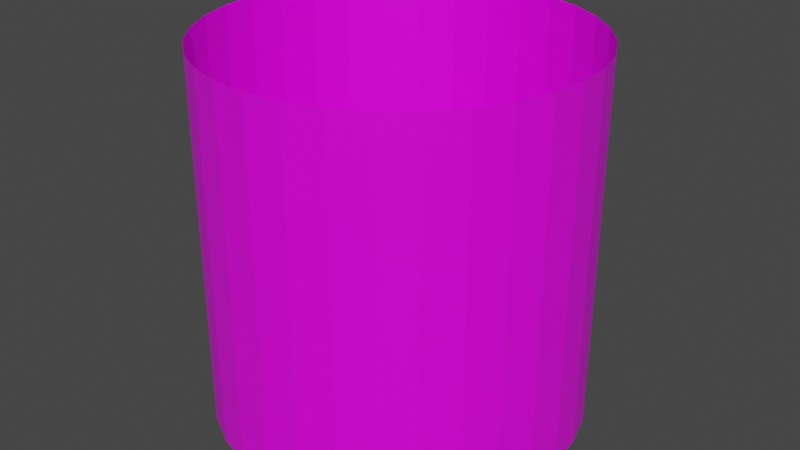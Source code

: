# Source: Background.blend  (saved by Blender 3.0.42; exported with 4.5.12 LTS)
import bpy
from mathutils import Matrix  # noqa: F401  (used for matrix-valued properties, if any)

bpy.ops.wm.read_factory_settings(use_empty=True)
scene = bpy.context.scene
scene.name = 'Scene'

# ---- collections
col_collection = bpy.data.collections.new('Collection'); scene.collection.children.link(col_collection)

# ---- images (referenced by path relative to the original .blend; pixels are not part of the script)
import os
ASSET_DIR = os.environ.get("B2B_ASSET_DIR", "")  # directory of the original .blend (textures are referenced by path, not embedded)
HERE = os.path.dirname(os.path.abspath(__file__))  # packed textures are extracted next to this script under _unpacked/

def load_image(name, relpath, width, height, colorspace="sRGB"):
    """Load a texture the original file referenced (path relative to the .blend, or extracted next to this script)."""
    p = next((c for c in (os.path.join(HERE, relpath), os.path.join(ASSET_DIR, relpath)) if relpath and os.path.exists(c)), "")
    if p:
        img = bpy.data.images.load(p, check_existing=True)
        img.name = name
    else:  # same state as the original file: an image datablock whose file is absent (Cycles renders it pink)
        img = bpy.data.images.new(name, width, height)
        img.source = "FILE"
        img.filepath = "//" + (relpath or name)
    img.colorspace_settings.name = colorspace
    return img
img_cylinder_png = load_image('Cylinder.png', 'Cylinder.png', 1024, 1024, 'sRGB')

# ---- materials (node trees are filled in below, after node groups)
mat_material = bpy.data.materials.new('Material')
mat_material.alpha_threshold = 0.0
mat_material.use_transparent_shadow = False
mat_material.line_color = (0.0, 0.0, 0.0, 1.0)

# ---- material node trees
mat_material.use_nodes = True; mat_material.node_tree.nodes.clear()
_N = mat_material.node_tree.nodes; _L = mat_material.node_tree.links
n0 = _N.new('ShaderNodeOutputMaterial'); n0.name = 'Material Output'; n0.location = (300, 300)
n1 = _N.new('ShaderNodeBsdfPrincipled'); n1.name = 'Principled BSDF'; n1.location = (10, 300)
n1.distribution = 'GGX'
n1.subsurface_method = 'RANDOM_WALK_SKIN'
n1.inputs[2].default_value = 0.4
n1.inputs[3].default_value = 1.45
n1.inputs[27].default_value = (0.0, 0.0, 0.0, 1.0)
n1.inputs[28].default_value = 1.0
n2 = _N.new('ShaderNodeTexImage'); n2.name = 'Image Texture'; n2.location = (-280, 275)
n2.image = img_cylinder_png
_L.new(n1.outputs[0], n0.inputs[0])
_L.new(n2.outputs[0], n1.inputs[0])
n0.is_active_output = True

# ---- world
world_world = bpy.data.worlds.new('World'); scene.world = world_world
world_world.use_nodes = True; world_world.node_tree.nodes.clear()
_N = world_world.node_tree.nodes; _L = world_world.node_tree.links
n0 = _N.new('ShaderNodeOutputWorld'); n0.name = 'World Output'; n0.location = (300, 300)
n1 = _N.new('ShaderNodeBackground'); n1.name = 'Background'; n1.location = (10, 300)
n1.inputs[0].default_value = (0.05088, 0.05088, 0.05088, 1.0)
_L.new(n1.outputs[0], n0.inputs[0])
n0.is_active_output = True
world_world.color = (0.05088, 0.05088, 0.05088)
world_world.use_sun_shadow = False
world_world.sun_shadow_jitter_overblur = 0.0

# ---- meshes
me_cube_003 = bpy.data.meshes.new('Cube.003')
me_cube_003.from_pydata([(-2.5, -2.5, -2.5), (-2.5, -2.5, 2.5), (-2.5, 2.5, -2.5), (-2.5, 2.5, 2.5), (2.5, -2.5, -2.5), (2.5, -2.5, 2.5), (2.5, 2.5, -2.5), (2.5, 2.5, 2.5), (-2.5, -2.5, -0.007642), (-2.5, 2.5, 0.0), (2.5, 2.5, 0.0), (2.5, -2.5, -0.007642), (0.8333, 2.5, -2.5), (-0.8333, 2.5, -2.5), (-0.8333, 2.5, 2.5), (0.8333, 2.5, 2.5), (-0.8333, -2.5, -2.499), (0.8333, -2.5, -2.499), (0.8333, -2.5, 2.5), (-0.8333, -2.5, 2.5), (0.8333, -2.5, -0.07197), (-0.8333, -2.5, -0.07197), (-0.8333, 2.5, 0.0), (0.8333, 2.5, 0.0), (0.8333, -10.01, -0.07197), (-0.8333, -10.01, -0.07197), (0.8333, -2.5, -0.3134), (-0.8333, -2.5, -0.3134), (0.8333, -10.01, -0.3134), (-0.8333, -10.01, -0.3134), (-0.8333, -3.573, -0.4634), (-0.8333, -4.647, -0.5567), (-0.8333, -5.72, -0.59), (-0.8333, -6.793, -0.59), (-0.8333, -7.867, -0.5567), (-0.8333, -8.94, -0.4634), (0.8333, -8.94, -0.4634), (0.8333, -7.867, -0.5567), (0.8333, -6.793, -0.59), (0.8333, -5.72, -0.59), (0.8333, -4.647, -0.5567), (0.8333, -3.573, -0.4634), (-0.8333, -3.573, -0.2356), (-0.8333, -4.647, -0.3236), (-0.8333, -5.72, -0.3433), (-0.8333, -6.793, -0.3433), (-0.8333, -7.867, -0.3236), (-0.8333, -8.94, -0.2356), (0.8333, -8.94, -0.2356), (0.8333, -7.867, -0.3236), (0.8333, -6.793, -0.3433), (0.8333, -5.72, -0.3433), (0.8333, -4.647, -0.3236), (0.8333, -3.573, -0.2356)], [], [(8, 1, 3, 9), (23, 15, 7, 10), (10, 7, 5, 11), (21, 19, 1, 8), (12, 6, 4, 17), (14, 3, 1, 19), (16, 21, 8, 0), (6, 10, 11, 4), (12, 23, 10, 6), (0, 8, 9, 2), (2, 9, 22, 13), (13, 22, 23, 12), (4, 11, 20, 17), (17, 20, 21, 16), (7, 15, 18, 5), (15, 14, 19, 18), (2, 13, 16, 0), (13, 12, 17, 16), (11, 5, 18, 20), (20, 18, 19, 21), (9, 3, 14, 22), (22, 14, 15, 23), (53, 41, 26, 20), (36, 28, 29, 35), (25, 29, 28, 24), (47, 35, 29, 25), (20, 21, 27, 26), (48, 47, 25, 24), (20, 21, 42, 53), (53, 42, 43, 52), (52, 43, 44, 51), (51, 44, 45, 50), (50, 45, 46, 49), (49, 46, 47, 48), (21, 27, 30, 42), (42, 30, 31, 43), (43, 31, 32, 44), (44, 32, 33, 45), (45, 33, 34, 46), (46, 34, 35, 47), (26, 41, 30, 27), (41, 40, 31, 30), (40, 39, 32, 31), (39, 38, 33, 32), (38, 37, 34, 33), (37, 36, 35, 34), (24, 28, 36, 48), (48, 36, 37, 49), (49, 37, 38, 50), (50, 38, 39, 51), (51, 39, 40, 52), (52, 40, 41, 53)])
_uv = me_cube_003.uv_layers.new(name='UVMap')
_uv.uv.foreach_set('vector', [0.5, 0.0, 0.625, 0.0, 0.625, 0.25, 0.5, 0.25, 0.5, 0.4167, 0.625, 0.4167, 0.625, 0.5, 0.5, 0.5, 0.5, 0.5, 0.625, 0.5, 0.625, 0.75, 0.5, 0.75, 0.5, 0.9167, 0.625, 0.9167, 0.625, 1.0, 0.5, 1.0, 0.2917, 0.5, 0.375, 0.5, 0.375, 0.75, 0.2917, 0.75, 0.7917, 0.5, 0.875, 0.5, 0.875, 0.75, 0.7917, 0.75, 0.375, 0.9167, 0.5, 0.9167, 0.5, 1.0, 0.375, 1.0, 0.375, 0.5, 0.5, 0.5, 0.5, 0.75, 0.375, 0.75, 0.375, 0.4167, 0.5, 0.4167, 0.5, 0.5, 0.375, 0.5, 0.375, 0.0, 0.5, 0.0, 0.5, 0.25, 0.375, 0.25, 0.375, 0.25, 0.5, 0.25, 0.5, 0.3333, 0.375, 0.3333, 0.375, 0.3333, 0.5, 0.3333, 0.5, 0.4167, 0.375, 0.4167, 0.375, 0.75, 0.5, 0.75, 0.5, 0.8333, 0.375, 0.8333, 0.375, 0.8333, 0.5, 0.8333, 0.5, 0.9167, 0.375, 0.9167, 0.625, 0.5, 0.7083, 0.5, 0.7083, 0.75, 0.625, 0.75, 0.7083, 0.5, 0.7917, 0.5, 0.7917, 0.75, 0.7083, 0.75, 0.125, 0.5, 0.2083, 0.5, 0.2083, 0.75, 0.125, 0.75, 0.2083, 0.5, 0.2917, 0.5, 0.2917, 0.75, 0.2083, 0.75, 0.5, 0.75, 0.625, 0.75, 0.625, 0.8333, 0.5, 0.8333, 0.5, 0.8333, 0.625, 0.8333, 0.625, 0.9167, 0.5, 0.9167, 0.5, 0.25, 0.625, 0.25, 0.625, 0.3333, 0.5, 0.3333, 0.5, 0.3333, 0.625, 0.3333, 0.625, 0.4167, 0.5, 0.4167, 0.0, 0.0, 0.0, 0.0, 0.0, 0.0, 0.0, 0.0, 0.5, 0.8333, 0.5, 0.8333, 0.5, 0.9167, 0.5, 0.9167, 0.0, 0.0, 0.0, 0.0, 0.0, 0.0, 0.0, 0.0, 0.0, 0.0, 0.0, 0.0, 0.0, 0.0, 0.0, 0.0, 0.5, 0.8333, 0.5, 0.9167, 0.5, 0.9167, 0.5, 0.8333, 0.0, 0.0, 0.0, 0.0, 0.0, 0.0, 0.0, 0.0, 0.0, 0.0, 0.0, 0.0, 0.0, 0.0, 0.0, 0.0, 0.0, 0.0, 0.0, 0.0, 0.0, 0.0, 0.0, 0.0, 0.0, 0.0, 0.0, 0.0, 0.0, 0.0, 0.0, 0.0, 0.0, 0.0, 0.0, 0.0, 0.0, 0.0, 0.0, 0.0, 0.0, 0.0, 0.0, 0.0, 0.0, 0.0, 0.0, 0.0, 0.0, 0.0, 0.0, 0.0, 0.0, 0.0, 0.0, 0.0, 0.0, 0.0, 0.0, 0.0, 0.0, 0.0, 0.0, 0.0, 0.0, 0.0, 0.0, 0.0, 0.0, 0.0, 0.0, 0.0, 0.0, 0.0, 0.0, 0.0, 0.0, 0.0, 0.0, 0.0, 0.0, 0.0, 0.0, 0.0, 0.0, 0.0, 0.0, 0.0, 0.0, 0.0, 0.0, 0.0, 0.0, 0.0, 0.0, 0.0, 0.0, 0.0, 0.0, 0.0, 0.0, 0.0, 0.0, 0.0, 0.5, 0.8333, 0.5, 0.8333, 0.5, 0.9167, 0.5, 0.9167, 0.5, 0.8333, 0.5, 0.8333, 0.5, 0.9167, 0.5, 0.9167, 0.5, 0.8333, 0.5, 0.8333, 0.5, 0.9167, 0.5, 0.9167, 0.5, 0.8333, 0.5, 0.8333, 0.5, 0.9167, 0.5, 0.9167, 0.5, 0.8333, 0.5, 0.8333, 0.5, 0.9167, 0.5, 0.9167, 0.5, 0.8333, 0.5, 0.8333, 0.5, 0.9167, 0.5, 0.9167, 0.0, 0.0, 0.0, 0.0, 0.0, 0.0, 0.0, 0.0, 0.0, 0.0, 0.0, 0.0, 0.0, 0.0, 0.0, 0.0, 0.0, 0.0, 0.0, 0.0, 0.0, 0.0, 0.0, 0.0, 0.0, 0.0, 0.0, 0.0, 0.0, 0.0, 0.0, 0.0, 0.0, 0.0, 0.0, 0.0, 0.0, 0.0, 0.0, 0.0, 0.0, 0.0, 0.0, 0.0, 0.0, 0.0, 0.0, 0.0])
me_cube_003.use_remesh_fix_poles = True
me_cube_003.use_remesh_preserve_attributes = False
me_cube_003.update()
me_cube_004 = bpy.data.meshes.new('Cube.004')
me_cube_004.from_pydata([(-0.646, 3.613, 0.2846), (-0.646, 3.613, 1.66), (-0.6352, 3.612, 0.2846), (-0.6352, 3.612, 1.66), (-0.6249, 3.609, 0.2846), (-0.6249, 3.609, 1.66), (-0.6153, 3.603, 0.2846), (-0.6153, 3.603, 1.66), (-0.607, 3.597, 0.2846), (-0.607, 3.597, 1.66), (-0.6001, 3.588, 0.2846), (-0.6001, 3.588, 1.66), (-0.595, 3.579, 0.2846), (-0.595, 3.579, 1.66), (-0.5919, 3.568, 0.2846), (-0.5919, 3.568, 1.66), (-0.5908, 3.558, 0.2846), (-0.5908, 3.558, 1.66), (-0.5919, 3.547, 0.2846), (-0.5919, 3.547, 1.66), (-0.595, 3.536, 0.2846), (-0.595, 3.536, 1.66), (-0.6001, 3.527, 0.2846), (-0.6001, 3.527, 1.66), (-0.607, 3.518, 0.2846), (-0.607, 3.518, 1.66), (-0.6153, 3.512, 0.2846), (-0.6153, 3.512, 1.66), (-0.6249, 3.507, 0.2846), (-0.6249, 3.507, 1.66), (-0.6352, 3.503, 0.2846), (-0.6352, 3.503, 1.66), (-0.646, 3.502, 0.2846), (-0.646, 3.502, 1.66), (-0.6568, 3.503, 0.2846), (-0.6568, 3.503, 1.66), (-0.6671, 3.507, 0.2846), (-0.6671, 3.507, 1.66), (-0.6767, 3.512, 0.2846), (-0.6767, 3.512, 1.66), (-0.6851, 3.518, 0.2846), (-0.6851, 3.518, 1.66), (-0.6919, 3.527, 0.2846), (-0.6919, 3.527, 1.66), (-0.697, 3.536, 0.2846), (-0.697, 3.536, 1.66), (-0.7002, 3.547, 0.2846), (-0.7002, 3.547, 1.66), (-0.7012, 3.558, 0.2846), (-0.7012, 3.558, 1.66), (-0.7002, 3.568, 0.2846), (-0.7002, 3.568, 1.66), (-0.697, 3.579, 0.2846), (-0.697, 3.579, 1.66), (-0.6919, 3.588, 0.2846), (-0.6919, 3.588, 1.66), (-0.6851, 3.597, 0.2846), (-0.6851, 3.597, 1.66), (-0.6767, 3.603, 0.2846), (-0.6767, 3.603, 1.66), (-0.6671, 3.609, 0.2846), (-0.6671, 3.609, 1.66), (-0.6568, 3.612, 0.2846), (-0.6568, 3.612, 1.66)], [], [(0, 1, 3, 2), (2, 3, 5, 4), (4, 5, 7, 6), (6, 7, 9, 8), (8, 9, 11, 10), (10, 11, 13, 12), (12, 13, 15, 14), (14, 15, 17, 16), (16, 17, 19, 18), (18, 19, 21, 20), (20, 21, 23, 22), (22, 23, 25, 24), (24, 25, 27, 26), (26, 27, 29, 28), (28, 29, 31, 30), (30, 31, 33, 32), (32, 33, 35, 34), (34, 35, 37, 36), (36, 37, 39, 38), (38, 39, 41, 40), (40, 41, 43, 42), (42, 43, 45, 44), (44, 45, 47, 46), (46, 47, 49, 48), (48, 49, 51, 50), (50, 51, 53, 52), (52, 53, 55, 54), (54, 55, 57, 56), (56, 57, 59, 58), (58, 59, 61, 60), (3, 1, 63, 61, 59, 57, 55, 53, 51, 49, 47, 45, 43, 41, 39, 37, 35, 33, 31, 29, 27, 25, 23, 21, 19, 17, 15, 13, 11, 9, 7, 5), (60, 61, 63, 62), (62, 63, 1, 0), (0, 2, 4, 6, 8, 10, 12, 14, 16, 18, 20, 22, 24, 26, 28, 30, 32, 34, 36, 38, 40, 42, 44, 46, 48, 50, 52, 54, 56, 58, 60, 62)])
_uv = me_cube_004.uv_layers.new(name='UVMap')
_uv.uv.foreach_set('vector', [1.0, 0.5, 1.0, 1.0, 0.9688, 1.0, 0.9688, 0.5, 0.9688, 0.5, 0.9688, 1.0, 0.9375, 1.0, 0.9375, 0.5, 0.9375, 0.5, 0.9375, 1.0, 0.9062, 1.0, 0.9062, 0.5, 0.9062, 0.5, 0.9062, 1.0, 0.875, 1.0, 0.875, 0.5, 0.875, 0.5, 0.875, 1.0, 0.8438, 1.0, 0.8438, 0.5, 0.8438, 0.5, 0.8438, 1.0, 0.8125, 1.0, 0.8125, 0.5, 0.8125, 0.5, 0.8125, 1.0, 0.7812, 1.0, 0.7812, 0.5, 0.7812, 0.5, 0.7812, 1.0, 0.75, 1.0, 0.75, 0.5, 0.75, 0.5, 0.75, 1.0, 0.7188, 1.0, 0.7188, 0.5, 0.7188, 0.5, 0.7188, 1.0, 0.6875, 1.0, 0.6875, 0.5, 0.6875, 0.5, 0.6875, 1.0, 0.6562, 1.0, 0.6562, 0.5, 0.6562, 0.5, 0.6562, 1.0, 0.625, 1.0, 0.625, 0.5, 0.625, 0.5, 0.625, 1.0, 0.5938, 1.0, 0.5938, 0.5, 0.5938, 0.5, 0.5938, 1.0, 0.5625, 1.0, 0.5625, 0.5, 0.5625, 0.5, 0.5625, 1.0, 0.5312, 1.0, 0.5312, 0.5, 0.5312, 0.5, 0.5312, 1.0, 0.5, 1.0, 0.5, 0.5, 0.5, 0.5, 0.5, 1.0, 0.4688, 1.0, 0.4688, 0.5, 0.4688, 0.5, 0.4688, 1.0, 0.4375, 1.0, 0.4375, 0.5, 0.4375, 0.5, 0.4375, 1.0, 0.4062, 1.0, 0.4062, 0.5, 0.4062, 0.5, 0.4062, 1.0, 0.375, 1.0, 0.375, 0.5, 0.375, 0.5, 0.375, 1.0, 0.3438, 1.0, 0.3438, 0.5, 0.3438, 0.5, 0.3438, 1.0, 0.3125, 1.0, 0.3125, 0.5, 0.3125, 0.5, 0.3125, 1.0, 0.2812, 1.0, 0.2812, 0.5, 0.2812, 0.5, 0.2812, 1.0, 0.25, 1.0, 0.25, 0.5, 0.25, 0.5, 0.25, 1.0, 0.2188, 1.0, 0.2188, 0.5, 0.2188, 0.5, 0.2188, 1.0, 0.1875, 1.0, 0.1875, 0.5, 0.1875, 0.5, 0.1875, 1.0, 0.1562, 1.0, 0.1562, 0.5, 0.1562, 0.5, 0.1562, 1.0, 0.125, 1.0, 0.125, 0.5, 0.125, 0.5, 0.125, 1.0, 0.09375, 1.0, 0.09375, 0.5, 0.09375, 0.5, 0.09375, 1.0, 0.0625, 1.0, 0.0625, 0.5, 0.2968, 0.4854, 0.25, 0.49, 0.2032, 0.4854, 0.1582, 0.4717, 0.1167, 0.4496, 0.08029, 0.4197, 0.05045, 0.3833, 0.02827, 0.3418, 0.01461, 0.2968, 0.01, 0.25, 0.01461, 0.2032, 0.02827, 0.1582, 0.05045, 0.1167, 0.08029, 0.08029, 0.1167, 0.05045, 0.1582, 0.02827, 0.2032, 0.01461, 0.25, 0.01, 0.2968, 0.01461, 0.3418, 0.02827, 0.3833, 0.05045, 0.4197, 0.08029, 0.4496, 0.1167, 0.4717, 0.1582, 0.4854, 0.2032, 0.49, 0.25, 0.4854, 0.2968, 0.4717, 0.3418, 0.4496, 0.3833, 0.4197, 0.4197, 0.3833, 0.4496, 0.3418, 0.4717, 0.0625, 0.5, 0.0625, 1.0, 0.03125, 1.0, 0.03125, 0.5, 0.03125, 0.5, 0.03125, 1.0, 0.0, 1.0, 0.0, 0.5, 0.75, 0.49, 0.7968, 0.4854, 0.8418, 0.4717, 0.8833, 0.4496, 0.9197, 0.4197, 0.9496, 0.3833, 0.9717, 0.3418, 0.9854, 0.2968, 0.99, 0.25, 0.9854, 0.2032, 0.9717, 0.1582, 0.9496, 0.1167, 0.9197, 0.08029, 0.8833, 0.05045, 0.8418, 0.02827, 0.7968, 0.01461, 0.75, 0.01, 0.7032, 0.01461, 0.6582, 0.02827, 0.6167, 0.05045, 0.5803, 0.08029, 0.5504, 0.1167, 0.5283, 0.1582, 0.5146, 0.2032, 0.51, 0.25, 0.5146, 0.2968, 0.5283, 0.3418, 0.5504, 0.3833, 0.5803, 0.4197, 0.6167, 0.4496, 0.6582, 0.4717, 0.7032, 0.4854])
me_cube_004.use_remesh_fix_poles = True
me_cube_004.use_remesh_preserve_attributes = False
me_cube_004.update()
me_cylinder = bpy.data.meshes.new('Cylinder')
me_cylinder.from_pydata([(-4.142e-08, 0.998, -0.998), (-4.142e-08, 0.998, 0.998), (0.1947, 0.9789, -0.998), (0.1947, 0.9789, 0.998), (0.3819, 0.9221, -0.998), (0.3819, 0.9221, 0.998), (0.5545, 0.8298, -0.998), (0.5545, 0.8298, 0.998), (0.7057, 0.7057, -0.998), (0.7057, 0.7057, 0.998), (0.8298, 0.5545, -0.998), (0.8298, 0.5545, 0.998), (0.9221, 0.3819, -0.998), (0.9221, 0.3819, 0.998), (0.9789, 0.1947, -0.998), (0.9789, 0.1947, 0.998), (0.998, -3.864e-08, -0.998), (0.998, -3.864e-08, 0.998), (0.9789, -0.1947, -0.998), (0.9789, -0.1947, 0.998), (0.9221, -0.3819, -0.998), (0.9221, -0.3819, 0.998), (0.8298, -0.5545, -0.998), (0.8298, -0.5545, 0.998), (0.7057, -0.7057, -0.998), (0.7057, -0.7057, 0.998), (0.5545, -0.8298, -0.998), (0.5545, -0.8298, 0.998), (0.3819, -0.9221, -0.998), (0.3819, -0.9221, 0.998), (0.1947, -0.9789, -0.998), (0.1947, -0.9789, 0.998), (-1.287e-07, -0.998, -0.998), (-1.287e-07, -0.998, 0.998), (-0.1947, -0.9789, -0.998), (-0.1947, -0.9789, 0.998), (-0.3819, -0.9221, -0.998), (-0.3819, -0.9221, 0.998), (-0.5545, -0.8298, -0.998), (-0.5545, -0.8298, 0.998), (-0.7057, -0.7057, -0.998), (-0.7057, -0.7057, 0.998), (-0.8298, -0.5545, -0.998), (-0.8298, -0.5545, 0.998), (-0.9221, -0.3819, -0.998), (-0.9221, -0.3819, 0.998), (-0.9789, -0.1947, -0.998), (-0.9789, -0.1947, 0.998), (-0.998, 1.689e-08, -0.998), (-0.998, 1.689e-08, 0.998), (-0.9789, 0.1947, -0.998), (-0.9789, 0.1947, 0.998), (-0.9221, 0.3819, -0.998), (-0.9221, 0.3819, 0.998), (-0.8298, 0.5545, -0.998), (-0.8298, 0.5545, 0.998), (-0.7057, 0.7057, -0.998), (-0.7057, 0.7057, 0.998), (-0.5545, 0.8298, -0.998), (-0.5545, 0.8298, 0.998), (-0.3819, 0.9221, -0.998), (-0.3819, 0.9221, 0.998), (-0.1947, 0.9789, -0.998), (-0.1947, 0.9789, 0.998)], [], [(0, 2, 3, 1), (2, 4, 5, 3), (4, 6, 7, 5), (6, 8, 9, 7), (8, 10, 11, 9), (10, 12, 13, 11), (12, 14, 15, 13), (14, 16, 17, 15), (16, 18, 19, 17), (18, 20, 21, 19), (20, 22, 23, 21), (22, 24, 25, 23), (24, 26, 27, 25), (26, 28, 29, 27), (28, 30, 31, 29), (30, 32, 33, 31), (32, 34, 35, 33), (34, 36, 37, 35), (36, 38, 39, 37), (38, 40, 41, 39), (40, 42, 43, 41), (42, 44, 45, 43), (44, 46, 47, 45), (46, 48, 49, 47), (48, 50, 51, 49), (50, 52, 53, 51), (52, 54, 55, 53), (54, 56, 57, 55), (56, 58, 59, 57), (58, 60, 61, 59), (60, 62, 63, 61), (62, 0, 1, 63)])
_uv = me_cylinder.uv_layers.new(name='UVMap')
_uv.uv.foreach_set('vector', [1.0, 0.5, 0.9688, 0.5, 0.9688, 1.0, 1.0, 1.0, 0.9688, 0.5, 0.9375, 0.5, 0.9375, 1.0, 0.9688, 1.0, 0.9375, 0.5, 0.9062, 0.5, 0.9062, 1.0, 0.9375, 1.0, 0.9062, 0.5, 0.875, 0.5, 0.875, 1.0, 0.9062, 1.0, 0.875, 0.5, 0.8438, 0.5, 0.8438, 1.0, 0.875, 1.0, 0.8438, 0.5, 0.8125, 0.5, 0.8125, 1.0, 0.8438, 1.0, 0.8125, 0.5, 0.7812, 0.5, 0.7812, 1.0, 0.8125, 1.0, 0.7812, 0.5, 0.75, 0.5, 0.75, 1.0, 0.7812, 1.0, 0.75, 0.5, 0.7188, 0.5, 0.7188, 1.0, 0.75, 1.0, 0.7188, 0.5, 0.6875, 0.5, 0.6875, 1.0, 0.7188, 1.0, 0.6875, 0.5, 0.6562, 0.5, 0.6562, 1.0, 0.6875, 1.0, 0.6562, 0.5, 0.625, 0.5, 0.625, 1.0, 0.6562, 1.0, 0.625, 0.5, 0.5938, 0.5, 0.5938, 1.0, 0.625, 1.0, 0.5938, 0.5, 0.5625, 0.5, 0.5625, 1.0, 0.5938, 1.0, 0.5625, 0.5, 0.5312, 0.5, 0.5312, 1.0, 0.5625, 1.0, 0.5312, 0.5, 0.5, 0.5, 0.5, 1.0, 0.5312, 1.0, 0.5, 0.5, 0.4688, 0.5, 0.4688, 1.0, 0.5, 1.0, 0.4688, 0.5, 0.4375, 0.5, 0.4375, 1.0, 0.4688, 1.0, 0.4375, 0.5, 0.4062, 0.5, 0.4062, 1.0, 0.4375, 1.0, 0.4062, 0.5, 0.375, 0.5, 0.375, 1.0, 0.4062, 1.0, 0.375, 0.5, 0.3438, 0.5, 0.3438, 1.0, 0.375, 1.0, 0.3438, 0.5, 0.3125, 0.5, 0.3125, 1.0, 0.3438, 1.0, 0.3125, 0.5, 0.2812, 0.5, 0.2812, 1.0, 0.3125, 1.0, 0.2812, 0.5, 0.25, 0.5, 0.25, 1.0, 0.2812, 1.0, 0.25, 0.5, 0.2188, 0.5, 0.2188, 1.0, 0.25, 1.0, 0.2188, 0.5, 0.1875, 0.5, 0.1875, 1.0, 0.2188, 1.0, 0.1875, 0.5, 0.1562, 0.5, 0.1562, 1.0, 0.1875, 1.0, 0.1562, 0.5, 0.125, 0.5, 0.125, 1.0, 0.1562, 1.0, 0.125, 0.5, 0.09375, 0.5, 0.09375, 1.0, 0.125, 1.0, 0.09375, 0.5, 0.0625, 0.5, 0.0625, 1.0, 0.09375, 1.0, 0.0625, 0.5, 0.03125, 0.5, 0.03125, 1.0, 0.0625, 1.0, 0.03125, 0.5, 0.0, 0.5, 0.0, 1.0, 0.03125, 1.0])
me_cylinder.materials.append(mat_material)
me_cylinder.use_remesh_fix_poles = True
me_cylinder.use_remesh_preserve_attributes = False
me_cylinder.update()

# ---- objects
ob_cube = bpy.data.objects.new('Cube', me_cube_003)
ob_cube_001 = bpy.data.objects.new('Cube.001', me_cube_004)
ob_cylinder = bpy.data.objects.new('Cylinder', me_cylinder)

# ---- transforms, parenting, visibility, modifiers, constraints
ob_cube.location = (0.0, 0.0, 0.0)
ob_cube.hide_render = True
ob_cube_001.location = (-5.96e-08, -6.257, -0.4667)
ob_cube_001.hide_render = True
_m = ob_cube_001.modifiers.new('Mirror', 'MIRROR')
_m.use_axis = (True, True, False)
ob_cylinder.location = (0.0, 0.0, 0.0)
ob_cylinder.scale = (23.2, 23.2, 23.2)

# ---- collection membership
col_collection.objects.link(ob_cube)
col_collection.objects.link(ob_cube_001)
col_collection.objects.link(ob_cylinder)

# ---- scene / render settings (as saved in the file)
scene.frame_start = 1; scene.frame_end = 250; scene.frame_set(1)
scene.render.engine = 'BLENDER_EEVEE_NEXT'
scene.cycles.sampling_pattern = 'TABULATED_SOBOL'
scene.cycles.use_light_tree = False
scene.view_settings.view_transform = 'Filmic'
bpy.context.view_layer.update()

# ---- added for rendering (the .blend has no active camera and no usable light): camera, sun
cam_auto = bpy.data.cameras.new('AutoCamera')
cam_auto.lens = 50.0
cam_auto.sensor_width = 36.0
cam_auto.clip_end = 1302.5
ob_auto_camera = bpy.data.objects.new('AutoCamera', cam_auto)
scene.collection.objects.link(ob_auto_camera)
ob_auto_camera.location = (74.2166, -89.0599, 59.3733)
ob_auto_camera.rotation_euler = (1.09748, -7.21219e-08, 0.694738)
scene.camera = ob_auto_camera
light_auto_sun = bpy.data.lights.new('AutoSun', 'SUN')
light_auto_sun.energy = 3.0
light_auto_sun.angle = 0.0523599
ob_auto_sun = bpy.data.objects.new('AutoSun', light_auto_sun)
scene.collection.objects.link(ob_auto_sun)
ob_auto_sun.rotation_euler = (0.872665, 0.174533, 0.523599)
bpy.context.view_layer.update()
